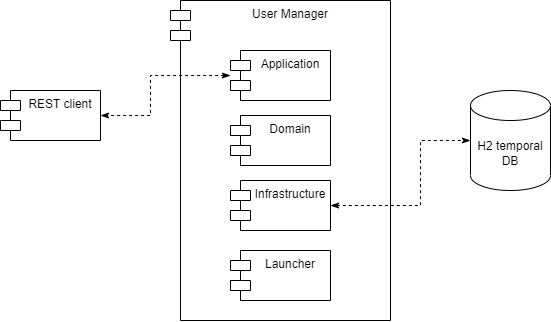

The diagram above was exported from draw.io. Its source (the exported page's mxGraphModel, read from the mxfile embedded in the PNG):
<mxGraphModel dx="981" dy="528" grid="1" gridSize="10" guides="1" tooltips="1" connect="1" arrows="1" fold="1" page="1" pageScale="1" pageWidth="827" pageHeight="1169" math="0" shadow="0">
  <root>
    <mxCell id="0" />
    <mxCell id="1" parent="0" />
    <mxCell id="MfRTLgBEWVvlIDnNyx3p-1" value="User Manager" style="shape=module;align=left;spacingLeft=20;align=center;verticalAlign=top;" vertex="1" parent="1">
      <mxGeometry x="180" y="180" width="220" height="320" as="geometry" />
    </mxCell>
    <mxCell id="MfRTLgBEWVvlIDnNyx3p-2" value="H2 temporal DB" style="shape=cylinder3;whiteSpace=wrap;html=1;boundedLbl=1;backgroundOutline=1;size=15;" vertex="1" parent="1">
      <mxGeometry x="480" y="270" width="80" height="100" as="geometry" />
    </mxCell>
    <mxCell id="MfRTLgBEWVvlIDnNyx3p-9" style="edgeStyle=orthogonalEdgeStyle;rounded=0;orthogonalLoop=1;jettySize=auto;html=1;dashed=1;startArrow=classicThin;startFill=1;endArrow=classicThin;endFill=1;" edge="1" parent="1" source="MfRTLgBEWVvlIDnNyx3p-3" target="MfRTLgBEWVvlIDnNyx3p-8">
      <mxGeometry relative="1" as="geometry">
        <Array as="points">
          <mxPoint x="160" y="255" />
          <mxPoint x="160" y="295" />
        </Array>
      </mxGeometry>
    </mxCell>
    <mxCell id="MfRTLgBEWVvlIDnNyx3p-3" value="Application" style="shape=module;align=left;spacingLeft=20;align=center;verticalAlign=top;" vertex="1" parent="1">
      <mxGeometry x="240" y="230" width="100" height="50" as="geometry" />
    </mxCell>
    <mxCell id="MfRTLgBEWVvlIDnNyx3p-4" value="Domain" style="shape=module;align=left;spacingLeft=20;align=center;verticalAlign=top;" vertex="1" parent="1">
      <mxGeometry x="240" y="295" width="100" height="50" as="geometry" />
    </mxCell>
    <mxCell id="MfRTLgBEWVvlIDnNyx3p-7" style="edgeStyle=orthogonalEdgeStyle;rounded=0;orthogonalLoop=1;jettySize=auto;html=1;startArrow=classicThin;startFill=1;endArrow=classicThin;endFill=1;dashed=1;" edge="1" parent="1" source="MfRTLgBEWVvlIDnNyx3p-5" target="MfRTLgBEWVvlIDnNyx3p-2">
      <mxGeometry relative="1" as="geometry">
        <Array as="points">
          <mxPoint x="430" y="385" />
          <mxPoint x="430" y="320" />
        </Array>
      </mxGeometry>
    </mxCell>
    <mxCell id="MfRTLgBEWVvlIDnNyx3p-5" value="Infrastructure" style="shape=module;align=left;spacingLeft=20;align=center;verticalAlign=top;" vertex="1" parent="1">
      <mxGeometry x="240" y="360" width="100" height="50" as="geometry" />
    </mxCell>
    <mxCell id="MfRTLgBEWVvlIDnNyx3p-6" value="Launcher" style="shape=module;align=left;spacingLeft=20;align=center;verticalAlign=top;" vertex="1" parent="1">
      <mxGeometry x="240" y="430" width="100" height="50" as="geometry" />
    </mxCell>
    <mxCell id="MfRTLgBEWVvlIDnNyx3p-8" value="REST client" style="shape=module;align=left;spacingLeft=20;align=center;verticalAlign=top;" vertex="1" parent="1">
      <mxGeometry x="10" y="270" width="100" height="50" as="geometry" />
    </mxCell>
  </root>
</mxGraphModel>